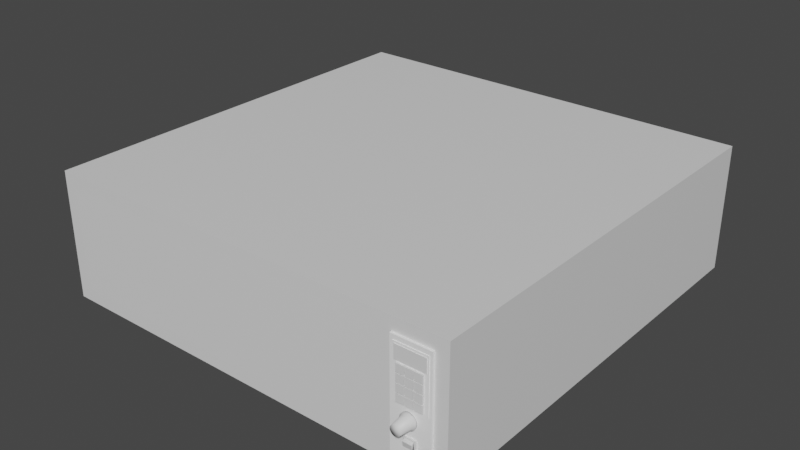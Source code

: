 # Source: ovenAdvanced.blend  (saved by Blender 3.2.14; exported with 4.5.12 LTS)
import bpy
from mathutils import Matrix  # noqa: F401  (used for matrix-valued properties, if any)

bpy.ops.wm.read_factory_settings(use_empty=True)
scene = bpy.context.scene
scene.name = 'Scene'

# ---- collections
col_collection = bpy.data.collections.new('Collection'); scene.collection.children.link(col_collection)

# ---- materials (node trees are filled in below, after node groups)
mat_oven = bpy.data.materials.new('Oven')
mat_oven.alpha_threshold = 0.0
mat_oven.use_transparent_shadow = False
mat_oven.line_color = (0.0, 0.0, 0.0, 1.0)
mat_ovendoor = bpy.data.materials.new('OvenDoor')
mat_ovendoor.use_transparent_shadow = False
mat_glass = bpy.data.materials.new('Glass')
mat_glass.use_transparent_shadow = False
mat_powerbuttonborder = bpy.data.materials.new('PowerButtonBorder')
mat_powerbuttonborder.use_transparent_shadow = False
mat_powerbutton = bpy.data.materials.new('PowerButton')
mat_powerbutton.use_transparent_shadow = False
mat_temperatureknob = bpy.data.materials.new('TemperatureKnob')
mat_temperatureknob.use_transparent_shadow = False
mat_keypad = bpy.data.materials.new('Keypad')
mat_keypad.use_transparent_shadow = False
mat_display = bpy.data.materials.new('Display')
mat_display.use_transparent_shadow = False
mat_numkeys = bpy.data.materials.new('NumKeys')
mat_numkeys.use_transparent_shadow = False
mat_controlpanel = bpy.data.materials.new('ControlPanel')
mat_controlpanel.use_transparent_shadow = False

# ---- material node trees
mat_oven.use_nodes = True; mat_oven.node_tree.nodes.clear()
_N = mat_oven.node_tree.nodes; _L = mat_oven.node_tree.links
n0 = _N.new('ShaderNodeOutputMaterial'); n0.name = 'Material Output'; n0.location = (300, 300)
n1 = _N.new('ShaderNodeBsdfPrincipled'); n1.name = 'Principled BSDF'; n1.location = (10, 300)
n1.distribution = 'GGX'
n1.subsurface_method = 'RANDOM_WALK_SKIN'
n1.inputs[2].default_value = 0.4
n1.inputs[3].default_value = 1.45
n1.inputs[27].default_value = (0.0, 0.0, 0.0, 1.0)
n1.inputs[28].default_value = 1.0
_L.new(n1.outputs[0], n0.inputs[0])
n0.is_active_output = True
mat_ovendoor.use_nodes = True; mat_ovendoor.node_tree.nodes.clear()
_N = mat_ovendoor.node_tree.nodes; _L = mat_ovendoor.node_tree.links
n0 = _N.new('ShaderNodeBsdfPrincipled'); n0.name = 'Principled BSDF'; n0.location = (10, 300)
n0.distribution = 'GGX'
n0.subsurface_method = 'RANDOM_WALK_SKIN'
n0.inputs[3].default_value = 1.45
n0.inputs[27].default_value = (0.0, 0.0, 0.0, 1.0)
n0.inputs[28].default_value = 1.0
n1 = _N.new('ShaderNodeOutputMaterial'); n1.name = 'Material Output'; n1.location = (300, 300)
_L.new(n0.outputs[0], n1.inputs[0])
n1.is_active_output = True
mat_glass.use_nodes = True; mat_glass.node_tree.nodes.clear()
_N = mat_glass.node_tree.nodes; _L = mat_glass.node_tree.links
n0 = _N.new('ShaderNodeBsdfPrincipled'); n0.name = 'Principled BSDF'; n0.location = (10, 300)
n0.distribution = 'GGX'
n0.subsurface_method = 'RANDOM_WALK_SKIN'
n0.inputs[3].default_value = 1.45
n0.inputs[27].default_value = (0.0, 0.0, 0.0, 1.0)
n0.inputs[28].default_value = 1.0
n1 = _N.new('ShaderNodeOutputMaterial'); n1.name = 'Material Output'; n1.location = (300, 300)
_L.new(n0.outputs[0], n1.inputs[0])
n1.is_active_output = True
mat_powerbuttonborder.use_nodes = True; mat_powerbuttonborder.node_tree.nodes.clear()
_N = mat_powerbuttonborder.node_tree.nodes; _L = mat_powerbuttonborder.node_tree.links
n0 = _N.new('ShaderNodeBsdfPrincipled'); n0.name = 'Principled BSDF'; n0.location = (10, 300)
n0.distribution = 'GGX'
n0.subsurface_method = 'RANDOM_WALK_SKIN'
n0.inputs[3].default_value = 1.45
n0.inputs[27].default_value = (0.0, 0.0, 0.0, 1.0)
n0.inputs[28].default_value = 1.0
n1 = _N.new('ShaderNodeOutputMaterial'); n1.name = 'Material Output'; n1.location = (300, 300)
_L.new(n0.outputs[0], n1.inputs[0])
n1.is_active_output = True
mat_powerbutton.use_nodes = True; mat_powerbutton.node_tree.nodes.clear()
_N = mat_powerbutton.node_tree.nodes; _L = mat_powerbutton.node_tree.links
n0 = _N.new('ShaderNodeBsdfPrincipled'); n0.name = 'Principled BSDF'; n0.location = (10, 300)
n0.distribution = 'GGX'
n0.subsurface_method = 'RANDOM_WALK_SKIN'
n0.inputs[3].default_value = 1.45
n0.inputs[27].default_value = (0.0, 0.0, 0.0, 1.0)
n0.inputs[28].default_value = 1.0
n1 = _N.new('ShaderNodeOutputMaterial'); n1.name = 'Material Output'; n1.location = (300, 300)
_L.new(n0.outputs[0], n1.inputs[0])
n1.is_active_output = True
mat_temperatureknob.use_nodes = True; mat_temperatureknob.node_tree.nodes.clear()
_N = mat_temperatureknob.node_tree.nodes; _L = mat_temperatureknob.node_tree.links
n0 = _N.new('ShaderNodeBsdfPrincipled'); n0.name = 'Principled BSDF'; n0.location = (10, 300)
n0.distribution = 'GGX'
n0.subsurface_method = 'RANDOM_WALK_SKIN'
n0.inputs[3].default_value = 1.45
n0.inputs[27].default_value = (0.0, 0.0, 0.0, 1.0)
n0.inputs[28].default_value = 1.0
n1 = _N.new('ShaderNodeOutputMaterial'); n1.name = 'Material Output'; n1.location = (300, 300)
_L.new(n0.outputs[0], n1.inputs[0])
n1.is_active_output = True
mat_keypad.use_nodes = True; mat_keypad.node_tree.nodes.clear()
_N = mat_keypad.node_tree.nodes; _L = mat_keypad.node_tree.links
n0 = _N.new('ShaderNodeBsdfPrincipled'); n0.name = 'Principled BSDF'; n0.location = (10, 300)
n0.distribution = 'GGX'
n0.subsurface_method = 'RANDOM_WALK_SKIN'
n0.inputs[0].default_value = (1.0, 1.0, 1.0, 1.0)
n0.inputs[3].default_value = 1.45
n0.inputs[27].default_value = (0.0, 0.0, 0.0, 1.0)
n0.inputs[28].default_value = 1.0
n1 = _N.new('ShaderNodeOutputMaterial'); n1.name = 'Material Output'; n1.location = (300, 300)
_L.new(n0.outputs[0], n1.inputs[0])
n1.is_active_output = True
mat_display.use_nodes = True; mat_display.node_tree.nodes.clear()
_N = mat_display.node_tree.nodes; _L = mat_display.node_tree.links
n0 = _N.new('ShaderNodeBsdfPrincipled'); n0.name = 'Principled BSDF'; n0.location = (10, 300)
n0.distribution = 'GGX'
n0.subsurface_method = 'RANDOM_WALK_SKIN'
n0.inputs[3].default_value = 1.45
n0.inputs[27].default_value = (0.0, 0.0, 0.0, 1.0)
n0.inputs[28].default_value = 1.0
n1 = _N.new('ShaderNodeOutputMaterial'); n1.name = 'Material Output'; n1.location = (300, 300)
_L.new(n0.outputs[0], n1.inputs[0])
n1.is_active_output = True
mat_numkeys.use_nodes = True; mat_numkeys.node_tree.nodes.clear()
_N = mat_numkeys.node_tree.nodes; _L = mat_numkeys.node_tree.links
n0 = _N.new('ShaderNodeBsdfPrincipled'); n0.name = 'Principled BSDF'; n0.location = (10, 300)
n0.distribution = 'GGX'
n0.subsurface_method = 'RANDOM_WALK_SKIN'
n0.inputs[3].default_value = 1.45
n0.inputs[27].default_value = (0.0, 0.0, 0.0, 1.0)
n0.inputs[28].default_value = 1.0
n1 = _N.new('ShaderNodeOutputMaterial'); n1.name = 'Material Output'; n1.location = (300, 300)
_L.new(n0.outputs[0], n1.inputs[0])
n1.is_active_output = True
mat_controlpanel.use_nodes = True; mat_controlpanel.node_tree.nodes.clear()
_N = mat_controlpanel.node_tree.nodes; _L = mat_controlpanel.node_tree.links
n0 = _N.new('ShaderNodeBsdfPrincipled'); n0.name = 'Principled BSDF'; n0.location = (10, 300)
n0.distribution = 'GGX'
n0.subsurface_method = 'RANDOM_WALK_SKIN'
n0.inputs[0].default_value = (1.0, 1.0, 1.0, 1.0)
n0.inputs[3].default_value = 1.45
n0.inputs[27].default_value = (0.0, 0.0, 0.0, 1.0)
n0.inputs[28].default_value = 1.0
n1 = _N.new('ShaderNodeOutputMaterial'); n1.name = 'Material Output'; n1.location = (300, 300)
_L.new(n0.outputs[0], n1.inputs[0])
n1.is_active_output = True

# ---- world
world_world = bpy.data.worlds.new('World'); scene.world = world_world
world_world.use_nodes = True; world_world.node_tree.nodes.clear()
_N = world_world.node_tree.nodes; _L = world_world.node_tree.links
n0 = _N.new('ShaderNodeOutputWorld'); n0.name = 'World Output'; n0.location = (300, 300)
n1 = _N.new('ShaderNodeBackground'); n1.name = 'Background'; n1.location = (10, 300)
n1.inputs[0].default_value = (0.05088, 0.05088, 0.05088, 1.0)
_L.new(n1.outputs[0], n0.inputs[0])
n0.is_active_output = True
world_world.color = (0.05088, 0.05088, 0.05088)
world_world.use_sun_shadow = False
world_world.sun_shadow_jitter_overblur = 0.0

# ---- meshes
me_cube = bpy.data.meshes.new('Cube')
me_cube.from_pydata([(1.0, 1.0, 0.3), (1.0, 1.0, -0.3), (0.94, -1.0, 0.24), (0.94, -1.0, -0.24), (-1.0, 1.0, 0.3), (-1.0, 1.0, -0.3), (-0.94, -1.0, 0.24), (-0.94, -1.0, -0.24), (0.76, -1.0, 0.24), (0.76, -1.0, -0.24), (1.0, -1.0, 0.3), (1.0, -1.0, -0.3), (0.64, -1.0, -0.24), (0.64, -1.0, 0.24), (-1.0, -1.0, -0.3), (-1.0, -1.0, 0.3), (0.7, -1.0, 0.3), (0.7, -1.0, -0.3), (-0.94, 0.94, -0.24), (-0.94, 0.94, 0.24), (0.64, 0.94, 0.24), (0.64, 0.94, -0.24)], [], [(0, 4, 15, 16, 10), (14, 15, 4, 5), (5, 1, 11, 17, 14), (1, 0, 10, 11), (5, 4, 0, 1), (7, 12, 21, 18), (2, 3, 11, 10), (3, 9, 17, 11), (8, 2, 10, 16), (9, 8, 16, 17), (7, 6, 15, 14), (6, 13, 16, 15), (12, 7, 14, 17), (13, 12, 17, 16), (21, 20, 19, 18), (6, 7, 18, 19), (12, 13, 20, 21), (13, 6, 19, 20)])
_uv = me_cube.uv_layers.new(name='UVMap')
_uv.uv.foreach_set('vector', [0.0, 0.3663, 0.3663, 0.3663, 0.3663, 0.7326, 0.05495, 0.7326, 0.0, 0.7326, 0.7656, 0.3663, 0.6557, 0.3663, 0.6557, 0.0, 0.7656, 0.0, 0.0, 0.0, 0.3663, 0.0, 0.3663, 0.3663, 0.3114, 0.3663, 0.0, 0.3663, 0.8755, 0.7326, 0.7656, 0.7326, 0.7656, 0.3663, 0.8755, 0.3663, 0.8755, 0.3663, 0.7656, 0.3663, 0.7656, 0.0, 0.8755, 0.0, 0.6557, 0.3553, 0.3663, 0.3553, 0.3663, 0.0, 0.6557, 0.0, 0.6667, 0.7216, 0.7546, 0.7216, 0.7656, 0.7326, 0.6557, 0.7326, 0.7546, 0.7216, 0.7546, 0.6886, 0.7656, 0.6777, 0.7656, 0.7326, 0.6667, 0.6886, 0.6667, 0.7216, 0.6557, 0.7326, 0.6557, 0.6777, 0.7546, 0.6886, 0.6667, 0.6886, 0.6557, 0.6777, 0.7656, 0.6777, 0.7546, 0.3773, 0.6667, 0.3773, 0.6557, 0.3663, 0.7656, 0.3663, 0.6667, 0.3773, 0.6667, 0.6667, 0.6557, 0.6777, 0.6557, 0.3663, 0.7546, 0.6667, 0.7546, 0.3773, 0.7656, 0.3663, 0.7656, 0.6777, 0.6667, 0.6667, 0.7546, 0.6667, 0.7656, 0.6777, 0.6557, 0.6777, 0.3663, 0.7106, 0.4542, 0.7106, 0.4542, 1.0, 0.3663, 1.0, 0.8755, 0.0, 0.9634, 0.0, 0.9634, 0.3553, 0.8755, 0.3553, 0.9634, 0.7106, 0.8755, 0.7106, 0.8755, 0.3553, 0.9634, 0.3553, 0.6557, 0.7106, 0.3663, 0.7106, 0.3663, 0.3553, 0.6557, 0.3553])
me_cube.materials.append(mat_oven)
me_cube.use_mirror_vertex_groups = False
me_cube.update()
me_cube_002 = bpy.data.meshes.new('Cube.002')
me_cube_002.from_pydata([(-0.79, -0.03, -1.49e-08), (-0.79, -0.03, 0.48), (0.79, -0.03, 0.48), (0.79, -0.03, 0.0), (-0.79, 0.03, -1.49e-08), (-0.79, 0.03, 0.48), (0.79, 0.03, 0.48), (0.79, 0.03, 0.0), (0.3826, 0.03, 0.3559), (0.3826, -0.03, 0.3559), (0.395, 0.03, 0.332), (0.395, -0.03, 0.332), (0.395, 0.03, 0.248), (0.395, -0.03, 0.248), (0.3826, 0.03, 0.2241), (0.3826, -0.03, 0.2241), (0.3574, 0.03, 0.2039), (0.3574, -0.03, 0.2039), (0.3574, 0.03, 0.3761), (0.3574, -0.03, 0.3761), (0.3275, 0.03, 0.386), (0.3275, -0.03, 0.386), (0.3275, 0.03, 0.194), (0.3275, -0.03, 0.194), (-0.3275, 0.03, 0.386), (-0.3275, -0.03, 0.386), (-0.3275, 0.03, 0.194), (-0.3275, -0.03, 0.194), (-0.3574, 0.03, 0.2039), (-0.3574, -0.03, 0.2039), (-0.3574, 0.03, 0.3761), (-0.3574, -0.03, 0.3761), (-0.3826, 0.03, 0.2241), (-0.3826, -0.03, 0.2241), (-0.3826, 0.03, 0.3559), (-0.3826, -0.03, 0.3559), (-0.395, 0.03, 0.332), (-0.395, -0.03, 0.332), (-0.395, 0.03, 0.248), (-0.395, -0.03, 0.248), (-0.3275, -0.03, 0.194), (-0.3574, -0.03, 0.2039), (-0.3826, -0.03, 0.2241), (-0.395, -0.03, 0.248), (-0.395, -0.03, 0.332), (-0.3826, -0.03, 0.3559), (-0.3574, -0.03, 0.3761), (-0.3275, -0.03, 0.386), (0.3275, -0.03, 0.386), (0.3574, -0.03, 0.3761), (0.3826, -0.03, 0.3559), (0.395, -0.03, 0.332), (0.395, -0.03, 0.248), (0.3826, -0.03, 0.2241), (0.3574, -0.03, 0.2039), (0.3275, -0.03, 0.194), (-0.395, 0.03, 0.248), (-0.3826, 0.03, 0.2241), (-0.3574, 0.03, 0.2039), (-0.3275, 0.03, 0.194), (-0.3275, 0.03, 0.386), (-0.3574, 0.03, 0.3761), (-0.3826, 0.03, 0.3559), (-0.395, 0.03, 0.332), (0.395, 0.03, 0.332), (0.3826, 0.03, 0.3559), (0.3574, 0.03, 0.3761), (0.3275, 0.03, 0.386), (0.3275, 0.03, 0.194), (0.3574, 0.03, 0.2039), (0.3826, 0.03, 0.2241), (0.395, 0.03, 0.248)], [], [(3, 2, 13, 15, 17, 23, 27, 29, 33, 39, 37, 1, 0), (7, 4, 5, 38, 32, 28, 26, 22, 16, 14, 12, 10, 6), (3, 7, 6, 2), (2, 6, 5, 1), (0, 4, 7, 3), (1, 5, 4, 0), (21, 25, 24, 20), (9, 19, 18, 8), (27, 23, 22, 26), (37, 39, 38, 36), (31, 35, 34, 30), (28, 32, 33, 29), (8, 10, 11, 9), (19, 21, 20, 18), (32, 38, 39, 33), (30, 24, 25, 31), (16, 22, 23, 17), (5, 6, 10, 8, 18, 20, 24, 30, 34, 36, 38), (2, 1, 37, 35, 31, 25, 21, 19, 9, 11, 13), (29, 27, 26, 28), (35, 37, 36, 34), (14, 16, 17, 15), (15, 13, 12, 14), (13, 11, 10, 12), (52, 51, 50, 49, 48, 47, 46, 45, 44, 43, 42, 41, 40, 55, 54, 53), (69, 70, 53, 54), (49, 50, 65, 66), (44, 63, 56, 43), (52, 71, 64, 51), (68, 59, 58, 57, 56, 63, 62, 61, 60, 67, 66, 65, 64, 71, 70, 69), (48, 67, 60, 47), (40, 59, 68, 55), (45, 46, 61, 62), (48, 49, 66, 67), (64, 65, 50, 51), (68, 69, 54, 55), (52, 53, 70, 71), (44, 45, 62, 63), (60, 61, 46, 47), (56, 57, 42, 43), (40, 41, 58, 59), (57, 58, 41, 42)])
me_cube_002.polygons.foreach_set('material_index', [0, 0, 0, 0, 0, 0, 0, 0, 0, 0, 0, 0, 0, 0, 0, 0, 0, 0, 0, 0, 0, 0, 0, 0, 1, 0, 0, 0, 0, 1, 0, 0, 0, 0, 0, 0, 0, 0, 0, 0, 0, 0])
_uv = me_cube_002.uv_layers.new(name='UVMap')
_uv.uv.foreach_set('vector', [0.6076, 1.0, 0.3038, 1.0, 0.4506, 0.75, 0.4658, 0.7422, 0.4785, 0.7262, 0.4848, 0.7073, 0.4848, 0.2927, 0.4785, 0.2738, 0.4658, 0.2578, 0.4506, 0.25, 0.3975, 0.25, 0.3038, 0.0, 0.6076, 0.0, 0.3038, 0.0, 0.3038, 1.0, 0.0, 1.0, 0.1468, 0.75, 0.162, 0.7422, 0.1747, 0.7262, 0.181, 0.7073, 0.181, 0.2927, 0.1747, 0.2738, 0.162, 0.2578, 0.1468, 0.25, 0.09367, 0.25, 0.0, 0.0, 0.7291, 0.5, 0.7671, 0.5, 0.7671, 0.8038, 0.7291, 0.8038, 0.8506, 0.0, 0.8886, 0.0, 0.8886, 1.0, 0.8506, 1.0, 0.8886, 0.0, 0.9266, 0.0, 0.9266, 1.0, 0.8886, 1.0, 0.7215, 0.8038, 0.6835, 0.8038, 0.6835, 0.5, 0.7215, 0.5, 0.9266, 0.9338, 0.9266, 0.5192, 0.9646, 0.5192, 0.9646, 0.9338, 0.9266, 0.9687, 0.9266, 0.9527, 0.9646, 0.9527, 0.9646, 0.9687, 0.9266, 0.4494, 0.9266, 0.03489, 0.9646, 0.03489, 0.9646, 0.4494, 0.7671, 0.7351, 0.7671, 0.682, 0.8051, 0.682, 0.8051, 0.7351, 0.9266, 0.5003, 0.9266, 0.4843, 0.9646, 0.4843, 0.9646, 0.5003, 0.9646, 0.4684, 0.9646, 0.4843, 0.9266, 0.4843, 0.9266, 0.4684, 0.7671, 0.8337, 0.7671, 0.8185, 0.8051, 0.8185, 0.8051, 0.8337, 0.9266, 0.9527, 0.9266, 0.9338, 0.9646, 0.9338, 0.9646, 0.9527, 0.8051, 0.6668, 0.8051, 0.682, 0.7671, 0.682, 0.7671, 0.6668, 0.9646, 0.5003, 0.9646, 0.5192, 0.9266, 0.5192, 0.9266, 0.5003, 0.9646, 0.01598, 0.9646, 0.03489, 0.9266, 0.03489, 0.9266, 0.01598, 0.0, 1.0, 0.0, 0.0, 0.09367, 0.25, 0.07854, 0.2578, 0.06576, 0.2738, 0.05949, 0.2927, 0.05949, 0.7073, 0.06576, 0.7262, 0.07854, 0.7422, 0.09367, 0.75, 0.1468, 0.75, 0.3038, 1.0, 0.3038, 0.0, 0.3975, 0.25, 0.3823, 0.2578, 0.3696, 0.2738, 0.3633, 0.2927, 0.3633, 0.7073, 0.3696, 0.7262, 0.3823, 0.7422, 0.3975, 0.75, 0.4506, 0.75, 0.9266, 0.4684, 0.9266, 0.4494, 0.9646, 0.4494, 0.9646, 0.4684, 0.7671, 0.7503, 0.7671, 0.7351, 0.8051, 0.7351, 0.8051, 0.7503, 0.9646, 0.0, 0.9646, 0.01598, 0.9266, 0.01598, 0.9266, 0.0, 0.8051, 0.7503, 0.8051, 0.7654, 0.7671, 0.7654, 0.7671, 0.7503, 0.8051, 0.7654, 0.8051, 0.8185, 0.7671, 0.8185, 0.7671, 0.7654, 0.6418, 0.0, 0.6949, 0.0, 0.7101, 0.007832, 0.7228, 0.02381, 0.7291, 0.04272, 0.7291, 0.4573, 0.7228, 0.4762, 0.7101, 0.4922, 0.6949, 0.5, 0.6418, 0.5, 0.6266, 0.4922, 0.6139, 0.4762, 0.6076, 0.4573, 0.6076, 0.04272, 0.6139, 0.02381, 0.6266, 0.007832, 0.6835, 0.9684, 0.6835, 0.9843, 0.6456, 0.9843, 0.6456, 0.9684, 0.6076, 0.516, 0.6076, 0.5, 0.6456, 0.5, 0.6456, 0.516, 0.8051, 0.5683, 0.7671, 0.5683, 0.7671, 0.5151, 0.8051, 0.5151, 0.7671, 0.5985, 0.8051, 0.5985, 0.8051, 0.6517, 0.7671, 0.6517, 0.7291, 0.4573, 0.7291, 0.04272, 0.7354, 0.02381, 0.7482, 0.007832, 0.7633, 0.0, 0.8165, 0.0, 0.8316, 0.007832, 0.8444, 0.02381, 0.8506, 0.04272, 0.8506, 0.4573, 0.8444, 0.4762, 0.8316, 0.4922, 0.8165, 0.5, 0.7633, 0.5, 0.7482, 0.4922, 0.7354, 0.4762, 0.6076, 0.5349, 0.6456, 0.5349, 0.6456, 0.9494, 0.6076, 0.9494, 0.6456, 0.5349, 0.6835, 0.5349, 0.6835, 0.9494, 0.6456, 0.9494, 0.6076, 0.9843, 0.6076, 0.9684, 0.6456, 0.9684, 0.6456, 0.9843, 0.6076, 0.5349, 0.6076, 0.516, 0.6456, 0.516, 0.6456, 0.5349, 0.8051, 0.6517, 0.8051, 0.6668, 0.7671, 0.6668, 0.7671, 0.6517, 0.6835, 0.9494, 0.6835, 0.9684, 0.6456, 0.9684, 0.6456, 0.9494, 0.7671, 0.5985, 0.7671, 0.5834, 0.8051, 0.5834, 0.8051, 0.5985, 0.8051, 0.5683, 0.8051, 0.5834, 0.7671, 0.5834, 0.7671, 0.5683, 0.6456, 0.9494, 0.6456, 0.9684, 0.6076, 0.9684, 0.6076, 0.9494, 0.7671, 0.5151, 0.7671, 0.5, 0.8051, 0.5, 0.8051, 0.5151, 0.6456, 0.5349, 0.6456, 0.516, 0.6835, 0.516, 0.6835, 0.5349, 0.6835, 0.5, 0.6835, 0.516, 0.6456, 0.516, 0.6456, 0.5])
me_cube_002.materials.append(mat_ovendoor)
me_cube_002.materials.append(mat_glass)
me_cube_002.use_mirror_vertex_groups = False
me_cube_002.update()
me_cube_004 = bpy.data.meshes.new('Cube.004')
me_cube_004.from_pydata([(-0.02026, -0.004132, -0.02853), (-0.02026, -0.004132, 0.02853), (-0.02776, 0.008264, -0.03603), (-0.02776, 0.008264, 0.03603), (0.02026, -0.004132, -0.02853), (0.02026, -0.004132, 0.02853), (0.02776, 0.008264, -0.03603), (0.02776, 0.008264, 0.03603), (-0.02776, -0.004132, -0.03603), (-0.02776, -0.004132, 0.03603), (0.02776, -0.004132, 0.03603), (0.02776, -0.004132, -0.03603)], [], [(8, 9, 3, 2), (2, 3, 7, 6), (6, 7, 10, 11), (4, 5, 1, 0), (2, 6, 11, 8), (7, 3, 9, 10), (0, 1, 9, 8), (5, 4, 11, 10), (4, 0, 8, 11), (1, 5, 10, 9)])
_uv = me_cube_004.uv_layers.new(name='UVMap')
_uv.uv.foreach_set('vector', [0.375, 0.0, 0.625, 0.0, 0.625, 0.25, 0.375, 0.25, 0.375, 0.25, 0.625, 0.25, 0.625, 0.5, 0.375, 0.5, 0.375, 0.5, 0.625, 0.5, 0.625, 0.75, 0.375, 0.75, 0.401, 0.7838, 0.599, 0.7838, 0.599, 0.9662, 0.401, 0.9662, 0.125, 0.5, 0.375, 0.5, 0.375, 0.75, 0.125, 0.75, 0.625, 0.5, 0.875, 0.5, 0.875, 0.75, 0.625, 0.75, 0.401, 0.9662, 0.599, 0.9662, 0.625, 1.0, 0.375, 1.0, 0.599, 0.7838, 0.401, 0.7838, 0.375, 0.75, 0.625, 0.75, 0.401, 0.7838, 0.401, 0.9662, 0.375, 1.0, 0.375, 0.75, 0.599, 0.9662, 0.599, 0.7838, 0.625, 0.75, 0.625, 1.0])
me_cube_004.materials.append(mat_powerbuttonborder)
me_cube_004.update()
me_cube_006 = bpy.data.meshes.new('Cube.006')
me_cube_006.from_pydata([(-0.02026, -0.01421, -0.02853), (-0.02026, -0.01421, 0.02853), (0.02026, -0.01421, -0.02853), (0.02026, -0.01421, 0.02853), (-0.02026, 0.002976, -0.02853), (-0.02026, 0.002976, 0.02853), (0.02026, 0.002976, 0.02853), (0.02026, 0.002976, -0.02853)], [], [(2, 3, 1, 0), (7, 4, 5, 6), (3, 6, 5, 1), (2, 7, 6, 3), (0, 4, 7, 2), (1, 5, 4, 0)])
_uv = me_cube_006.uv_layers.new(name='UVMap')
_uv.uv.foreach_set('vector', [0.401, 0.7838, 0.599, 0.7838, 0.599, 0.9662, 0.401, 0.9662, 0.401, 0.7838, 0.401, 0.9662, 0.599, 0.9662, 0.599, 0.7838, 0.599, 0.7838, 0.599, 0.7838, 0.599, 0.9662, 0.599, 0.9662, 0.401, 0.7838, 0.401, 0.7838, 0.599, 0.7838, 0.599, 0.7838, 0.401, 0.9662, 0.401, 0.9662, 0.401, 0.7838, 0.401, 0.7838, 0.599, 0.9662, 0.599, 0.9662, 0.401, 0.9662, 0.401, 0.9662])
me_cube_006.materials.append(mat_powerbutton)
me_cube_006.update()
me_cube_007 = bpy.data.meshes.new('Cube.007')
me_cube_007.from_pydata([(-0.02026, -0.01421, -0.02853), (-0.02026, -0.01421, 0.02853), (0.02026, -0.01421, -0.02853), (0.02026, -0.01421, 0.02853), (-0.02026, 0.002976, -0.02853), (-0.02026, 0.002976, 0.02853), (0.02026, 0.002976, 0.02853), (0.02026, 0.002976, -0.02853)], [], [(2, 3, 1, 0), (7, 4, 5, 6), (3, 6, 5, 1), (2, 7, 6, 3), (0, 4, 7, 2), (1, 5, 4, 0)])
_uv = me_cube_007.uv_layers.new(name='UVMap')
_uv.uv.foreach_set('vector', [0.401, 0.7838, 0.599, 0.7838, 0.599, 0.9662, 0.401, 0.9662, 0.401, 0.7838, 0.401, 0.9662, 0.599, 0.9662, 0.599, 0.7838, 0.599, 0.7838, 0.599, 0.7838, 0.599, 0.9662, 0.599, 0.9662, 0.401, 0.7838, 0.401, 0.7838, 0.599, 0.7838, 0.599, 0.7838, 0.401, 0.9662, 0.401, 0.9662, 0.401, 0.7838, 0.401, 0.7838, 0.599, 0.9662, 0.599, 0.9662, 0.401, 0.9662, 0.401, 0.9662])
me_cube_007.materials.append(mat_powerbutton)
me_cube_007.update()
me_cylinder_001 = bpy.data.meshes.new('Cylinder.001')
me_cylinder_001.from_pydata([(-7.451e-08, 0.751, 1.0), (-5.96e-08, -1.0, 0.8), (0.1951, 0.751, 0.9808), (0.1561, -1.0, 0.7846), (0.3827, 0.751, 0.9239), (0.3061, -1.0, 0.7391), (0.5556, 0.751, 0.8315), (0.4445, -1.0, 0.6652), (0.7071, 0.751, 0.7071), (0.5657, -1.0, 0.5657), (0.8315, 0.751, 0.5556), (0.6652, -1.0, 0.4445), (0.9239, 0.751, 0.3827), (0.7391, -1.0, 0.3061), (0.9808, 0.751, 0.1951), (0.7846, -1.0, 0.1561), (1.0, 0.751, 7.961e-09), (0.8, -1.0, -5.364e-08), (0.9808, 0.751, -0.1951), (0.7846, -1.0, -0.1561), (0.9239, 0.751, -0.3827), (0.7391, -1.0, -0.3061), (0.8315, 0.751, -0.5556), (0.6652, -1.0, -0.4445), (0.7071, 0.751, -0.7071), (0.5657, -1.0, -0.5657), (0.5556, 0.751, -0.8315), (0.4445, -1.0, -0.6652), (0.3827, 0.751, -0.9239), (0.3061, -1.0, -0.7391), (0.1951, 0.751, -0.9808), (0.1561, -1.0, -0.7846), (-1.639e-07, 0.751, -1.0), (-1.311e-07, -1.0, -0.8), (-0.1951, 0.751, -0.9808), (-0.1561, -1.0, -0.7846), (-0.3827, 0.751, -0.9239), (-0.3061, -1.0, -0.7391), (-0.5556, 0.751, -0.8315), (-0.4445, -1.0, -0.6652), (-0.7071, 0.751, -0.7071), (-0.5657, -1.0, -0.5657), (-0.8315, 0.751, -0.5556), (-0.6652, -1.0, -0.4445), (-0.9239, 0.751, -0.3827), (-0.7391, -1.0, -0.3061), (-0.9808, 0.751, -0.1951), (-0.7846, -1.0, -0.1561), (-1.0, 0.751, 6.338e-08), (-0.8, -1.0, -1.192e-08), (-0.9808, 0.751, 0.1951), (-0.7846, -1.0, 0.1561), (-0.9239, 0.751, 0.3827), (-0.7391, -1.0, 0.3061), (-0.8315, 0.751, 0.5556), (-0.6652, -1.0, 0.4445), (-0.7071, 0.751, 0.7071), (-0.5657, -1.0, 0.5657), (-0.5556, 0.751, 0.8315), (-0.4445, -1.0, 0.6652), (-0.3827, 0.751, 0.9239), (-0.3061, -1.0, 0.7391), (-0.1951, 0.751, 0.9808), (-0.1561, -1.0, 0.7846), (1.066e-06, 1.355, 0.6983), (0.1362, 1.355, 0.6849), (0.2672, 1.355, 0.6451), (0.388, 1.355, 0.5806), (0.4938, 1.355, 0.4938), (0.5806, 1.355, 0.388), (0.6451, 1.355, 0.2672), (0.6849, 1.355, 0.1362), (0.6983, 1.355, -1.379e-07), (0.6849, 1.355, -0.1362), (0.6451, 1.355, -0.2672), (0.5806, 1.355, -0.388), (0.4938, 1.355, -0.4938), (0.388, 1.355, -0.5806), (0.2672, 1.355, -0.6451), (0.1362, 1.355, -0.6849), (9.721e-07, 1.355, -0.6983), (-0.1362, 1.355, -0.6849), (-0.2672, 1.355, -0.6451), (-0.388, 1.355, -0.5806), (-0.4938, 1.355, -0.4938), (-0.5806, 1.355, -0.388), (-0.6451, 1.355, -0.2672), (-0.6849, 1.355, -0.1362), (-0.6983, 1.355, -8.583e-08), (-0.6849, 1.355, 0.1362), (-0.6451, 1.355, 0.2672), (-0.5806, 1.355, 0.388), (-0.4938, 1.355, 0.4938), (-0.388, 1.355, 0.5806), (-0.2672, 1.355, 0.6451), (-0.1362, 1.355, 0.6849), (0.6667, 1.075, 0.9978), (0.4592, 1.075, 1.109), (0.8485, 1.075, -0.8485), (0.9978, 1.075, -0.6667), (-0.9978, 1.075, -0.6667), (-0.8485, 1.075, -0.8485), (-0.4592, 1.075, 1.109), (-0.6667, 1.075, 0.9978), (1.2, 1.075, -1.606e-07), (1.177, 1.075, 0.2341), (-0.2341, 1.075, -1.177), (9.477e-07, 1.075, -1.2), (-1.109, 1.075, 0.4592), (-1.177, 1.075, 0.2341), (0.8485, 1.075, 0.8485), (0.6667, 1.075, -0.9978), (-1.109, 1.075, -0.4592), (-0.2341, 1.075, 1.177), (1.177, 1.075, -0.2341), (-0.4592, 1.075, -1.109), (-0.9978, 1.075, 0.6667), (0.9978, 1.075, 0.6667), (0.4592, 1.075, -1.109), (-1.177, 1.075, -0.2341), (0.2341, 1.075, 1.177), (1.055e-06, 1.075, 1.2), (1.109, 1.075, -0.4592), (-0.6667, 1.075, -0.9978), (-0.8485, 1.075, 0.8485), (1.109, 1.075, 0.4592), (0.2341, 1.075, -1.177), (-1.2, 1.075, -9.358e-08), (1.055e-06, 1.355, 1.2), (0.2341, 1.355, 1.177), (0.4592, 1.355, 1.109), (0.6667, 1.355, 0.9978), (0.8485, 1.355, 0.8485), (0.9978, 1.355, 0.6667), (1.109, 1.355, 0.4592), (1.177, 1.355, 0.2341), (1.2, 1.355, -1.529e-07), (1.177, 1.355, -0.2341), (1.109, 1.355, -0.4592), (0.9978, 1.355, -0.6667), (0.8485, 1.355, -0.8485), (0.6667, 1.355, -0.9978), (0.4592, 1.355, -1.109), (0.2341, 1.355, -1.177), (9.477e-07, 1.355, -1.2), (-0.2341, 1.355, -1.177), (-0.4592, 1.355, -1.109), (-0.6667, 1.355, -0.9978), (-0.8485, 1.355, -0.8485), (-0.9978, 1.355, -0.6667), (-1.109, 1.355, -0.4592), (-1.177, 1.355, -0.2341), (-1.2, 1.355, -8.583e-08), (-1.177, 1.355, 0.2341), (-1.109, 1.355, 0.4592), (-0.9978, 1.355, 0.6667), (-0.8485, 1.355, 0.8485), (-0.6667, 1.355, 0.9978), (-0.4592, 1.355, 1.109), (-0.2341, 1.355, 1.177), (1.066e-06, 1.743, 0.6983), (0.1362, 1.743, 0.6849), (0.2672, 1.743, 0.6451), (0.388, 1.743, 0.5806), (0.4938, 1.743, 0.4938), (0.5806, 1.743, 0.388), (0.6451, 1.743, 0.2672), (0.6849, 1.743, 0.1362), (0.6983, 1.743, -1.379e-07), (0.6849, 1.743, -0.1362), (0.6451, 1.743, -0.2672), (0.5806, 1.743, -0.388), (0.4938, 1.743, -0.4938), (0.388, 1.743, -0.5806), (0.2672, 1.743, -0.6451), (0.1362, 1.743, -0.6849), (9.721e-07, 1.743, -0.6983), (-0.1362, 1.743, -0.6849), (-0.2672, 1.743, -0.6451), (-0.388, 1.743, -0.5806), (-0.4938, 1.743, -0.4938), (-0.5806, 1.743, -0.388), (-0.6451, 1.743, -0.2672), (-0.6849, 1.743, -0.1362), (-0.6983, 1.743, -8.583e-08), (-0.6849, 1.743, 0.1362), (-0.6451, 1.743, 0.2672), (-0.5806, 1.743, 0.388), (-0.4938, 1.743, 0.4938), (-0.388, 1.743, 0.5806), (-0.2672, 1.743, 0.6451), (-0.1362, 1.743, 0.6849)], [], [(0, 1, 3, 2), (2, 3, 5, 4), (4, 5, 7, 6), (6, 7, 9, 8), (8, 9, 11, 10), (10, 11, 13, 12), (12, 13, 15, 14), (14, 15, 17, 16), (16, 17, 19, 18), (18, 19, 21, 20), (20, 21, 23, 22), (22, 23, 25, 24), (24, 25, 27, 26), (26, 27, 29, 28), (28, 29, 31, 30), (30, 31, 33, 32), (32, 33, 35, 34), (34, 35, 37, 36), (36, 37, 39, 38), (38, 39, 41, 40), (40, 41, 43, 42), (42, 43, 45, 44), (44, 45, 47, 46), (46, 47, 49, 48), (48, 49, 51, 50), (50, 51, 53, 52), (52, 53, 55, 54), (54, 55, 57, 56), (56, 57, 59, 58), (58, 59, 61, 60), (3, 1, 63, 61, 59, 57, 55, 53, 51, 49, 47, 45, 43, 41, 39, 37, 35, 33, 31, 29, 27, 25, 23, 21, 19, 17, 15, 13, 11, 9, 7, 5), (60, 61, 63, 62), (62, 63, 1, 0), (97, 96, 131, 130), (90, 91, 187, 186), (99, 98, 140, 139), (101, 100, 149, 148), (103, 102, 158, 157), (105, 104, 136, 135), (107, 106, 145, 144), (109, 108, 154, 153), (96, 110, 132, 131), (98, 111, 141, 140), (100, 112, 150, 149), (102, 113, 159, 158), (104, 114, 137, 136), (106, 115, 146, 145), (108, 116, 155, 154), (110, 117, 133, 132), (111, 118, 142, 141), (112, 119, 151, 150), (121, 120, 129, 128), (113, 121, 128, 159), (114, 122, 138, 137), (115, 123, 147, 146), (116, 124, 156, 155), (117, 125, 134, 133), (118, 126, 143, 142), (119, 127, 152, 151), (120, 97, 130, 129), (122, 99, 139, 138), (123, 101, 148, 147), (124, 103, 157, 156), (125, 105, 135, 134), (126, 107, 144, 143), (127, 109, 153, 152), (48, 50, 109, 127), (30, 32, 107, 126), (12, 14, 105, 125), (56, 58, 103, 124), (38, 40, 101, 123), (20, 22, 99, 122), (2, 4, 97, 120), (46, 48, 127, 119), (28, 30, 126, 118), (10, 12, 125, 117), (54, 56, 124, 116), (36, 38, 123, 115), (18, 20, 122, 114), (62, 0, 121, 113), (0, 2, 120, 121), (44, 46, 119, 112), (26, 28, 118, 111), (8, 10, 117, 110), (52, 54, 116, 108), (34, 36, 115, 106), (16, 18, 114, 104), (60, 62, 113, 102), (42, 44, 112, 100), (24, 26, 111, 98), (6, 8, 110, 96), (50, 52, 108, 109), (32, 34, 106, 107), (14, 16, 104, 105), (58, 60, 102, 103), (40, 42, 100, 101), (22, 24, 98, 99), (4, 6, 96, 97), (65, 64, 128, 129), (66, 65, 129, 130), (67, 66, 130, 131), (68, 67, 131, 132), (69, 68, 132, 133), (70, 69, 133, 134), (71, 70, 134, 135), (72, 71, 135, 136), (73, 72, 136, 137), (74, 73, 137, 138), (75, 74, 138, 139), (76, 75, 139, 140), (77, 76, 140, 141), (78, 77, 141, 142), (79, 78, 142, 143), (80, 79, 143, 144), (81, 80, 144, 145), (82, 81, 145, 146), (83, 82, 146, 147), (84, 83, 147, 148), (85, 84, 148, 149), (86, 85, 149, 150), (87, 86, 150, 151), (88, 87, 151, 152), (89, 88, 152, 153), (90, 89, 153, 154), (91, 90, 154, 155), (92, 91, 155, 156), (93, 92, 156, 157), (94, 93, 157, 158), (95, 94, 158, 159), (64, 95, 159, 128), (160, 161, 162, 163, 164, 165, 166, 167, 168, 169, 170, 171, 172, 173, 174, 175, 176, 177, 178, 179, 180, 181, 182, 183, 184, 185, 186, 187, 188, 189, 190, 191), (77, 78, 174, 173), (64, 65, 161, 160), (91, 92, 188, 187), (78, 79, 175, 174), (65, 66, 162, 161), (92, 93, 189, 188), (79, 80, 176, 175), (66, 67, 163, 162), (93, 94, 190, 189), (80, 81, 177, 176), (67, 68, 164, 163), (94, 95, 191, 190), (81, 82, 178, 177), (68, 69, 165, 164), (95, 64, 160, 191), (82, 83, 179, 178), (69, 70, 166, 165), (83, 84, 180, 179), (70, 71, 167, 166), (84, 85, 181, 180), (71, 72, 168, 167), (85, 86, 182, 181), (72, 73, 169, 168), (86, 87, 183, 182), (73, 74, 170, 169), (87, 88, 184, 183), (74, 75, 171, 170), (88, 89, 185, 184), (75, 76, 172, 171), (89, 90, 186, 185), (76, 77, 173, 172)])
me_cylinder_001.polygons.foreach_set('use_smooth', [True] * 162)
_uv = me_cylinder_001.uv_layers.new(name='UVMap')
_uv.uv.foreach_set('vector', [1.0, 0.5622, 1.0, 1.0, 0.9688, 1.0, 0.9688, 0.5622, 0.9688, 0.5622, 0.9688, 1.0, 0.9375, 1.0, 0.9375, 0.5622, 0.9375, 0.5622, 0.9375, 1.0, 0.9062, 1.0, 0.9062, 0.5622, 0.9062, 0.5622, 0.9062, 1.0, 0.875, 1.0, 0.875, 0.5622, 0.875, 0.5622, 0.875, 1.0, 0.8438, 1.0, 0.8438, 0.5622, 0.8438, 0.5622, 0.8438, 1.0, 0.8125, 1.0, 0.8125, 0.5622, 0.8125, 0.5622, 0.8125, 1.0, 0.7812, 1.0, 0.7812, 0.5622, 0.7812, 0.5622, 0.7812, 1.0, 0.75, 1.0, 0.75, 0.5622, 0.75, 0.5622, 0.75, 1.0, 0.7188, 1.0, 0.7188, 0.5622, 0.7188, 0.5622, 0.7188, 1.0, 0.6875, 1.0, 0.6875, 0.5622, 0.6875, 0.5622, 0.6875, 1.0, 0.6562, 1.0, 0.6562, 0.5622, 0.6562, 0.5622, 0.6562, 1.0, 0.625, 1.0, 0.625, 0.5622, 0.625, 0.5622, 0.625, 1.0, 0.5938, 1.0, 0.5938, 0.5622, 0.5938, 0.5622, 0.5938, 1.0, 0.5625, 1.0, 0.5625, 0.5622, 0.5625, 0.5622, 0.5625, 1.0, 0.5312, 1.0, 0.5312, 0.5622, 0.5312, 0.5622, 0.5312, 1.0, 0.5, 1.0, 0.5, 0.5622, 0.5, 0.5622, 0.5, 1.0, 0.4688, 1.0, 0.4688, 0.5622, 0.4688, 0.5622, 0.4688, 1.0, 0.4375, 1.0, 0.4375, 0.5622, 0.4375, 0.5622, 0.4375, 1.0, 0.4062, 1.0, 0.4063, 0.5622, 0.4063, 0.5622, 0.4062, 1.0, 0.375, 1.0, 0.375, 0.5622, 0.375, 0.5622, 0.375, 1.0, 0.3438, 1.0, 0.3438, 0.5622, 0.3438, 0.5622, 0.3438, 1.0, 0.3125, 1.0, 0.3125, 0.5622, 0.3125, 0.5622, 0.3125, 1.0, 0.2812, 1.0, 0.2812, 0.5622, 0.2812, 0.5622, 0.2812, 1.0, 0.25, 1.0, 0.25, 0.5622, 0.25, 0.5622, 0.25, 1.0, 0.2188, 1.0, 0.2188, 0.5622, 0.2188, 0.5622, 0.2188, 1.0, 0.1875, 1.0, 0.1875, 0.5622, 0.1875, 0.5622, 0.1875, 1.0, 0.1562, 1.0, 0.1562, 0.5622, 0.1562, 0.5622, 0.1562, 1.0, 0.125, 1.0, 0.125, 0.5622, 0.125, 0.5622, 0.125, 1.0, 0.09375, 1.0, 0.09375, 0.5622, 0.09375, 0.5622, 0.09375, 1.0, 0.0625, 1.0, 0.0625, 0.5622, 0.2968, 0.4854, 0.25, 0.49, 0.2032, 0.4854, 0.1582, 0.4717, 0.1167, 0.4496, 0.08029, 0.4197, 0.05045, 0.3833, 0.02827, 0.3418, 0.01461, 0.2968, 0.01, 0.25, 0.01461, 0.2032, 0.02827, 0.1582, 0.05045, 0.1167, 0.08029, 0.08029, 0.1167, 0.05045, 0.1582, 0.02827, 0.2032, 0.01461, 0.25, 0.01, 0.2968, 0.01461, 0.3418, 0.02827, 0.3833, 0.05045, 0.4197, 0.08029, 0.4496, 0.1167, 0.4717, 0.1582, 0.4854, 0.2032, 0.49, 0.25, 0.4854, 0.2968, 0.4717, 0.3418, 0.4496, 0.3833, 0.4197, 0.4197, 0.3833, 0.4496, 0.3418, 0.4717, 0.0625, 0.5622, 0.0625, 1.0, 0.03125, 1.0, 0.03125, 0.5622, 0.03125, 0.5622, 0.03125, 1.0, 0.0, 1.0, 0.0, 0.5622, 0.9375, 0.5, 0.9062, 0.5, 0.9062, 0.5, 0.9375, 0.5, 0.621, 0.3034, 0.6339, 0.3276, 0.6339, 0.3276, 0.621, 0.3034, 0.6562, 0.5, 0.625, 0.5, 0.625, 0.5, 0.6562, 0.5, 0.375, 0.5, 0.3438, 0.5, 0.3438, 0.5, 0.375, 0.5, 0.09375, 0.5, 0.0625, 0.5, 0.0625, 0.5, 0.09375, 0.5, 0.7812, 0.5, 0.75, 0.5, 0.75, 0.5, 0.7812, 0.5, 0.5, 0.5, 0.4688, 0.5, 0.4688, 0.5, 0.5, 0.5, 0.2188, 0.5, 0.1875, 0.5, 0.1875, 0.5, 0.2188, 0.5, 0.9062, 0.5, 0.875, 0.5, 0.875, 0.5, 0.9062, 0.5, 0.625, 0.5, 0.5938, 0.5, 0.5938, 0.5, 0.625, 0.5, 0.3438, 0.5, 0.3125, 0.5, 0.3125, 0.5, 0.3438, 0.5, 0.0625, 0.5, 0.03125, 0.5, 0.03125, 0.5, 0.0625, 0.5, 0.75, 0.5, 0.7188, 0.5, 0.7188, 0.5, 0.75, 0.5, 0.4688, 0.5, 0.4375, 0.5, 0.4375, 0.5, 0.4688, 0.5, 0.1875, 0.5, 0.1562, 0.5, 0.1562, 0.5, 0.1875, 0.5, 0.875, 0.5, 0.8438, 0.5, 0.8438, 0.5, 0.875, 0.5, 0.5938, 0.5, 0.5625, 0.5, 0.5625, 0.5, 0.5938, 0.5, 0.3125, 0.5, 0.2812, 0.5, 0.2812, 0.5, 0.3125, 0.5, 1.0, 0.5, 0.9688, 0.5, 0.9688, 0.5, 1.0, 0.5, 0.03125, 0.5, 0.0, 0.5, 0.0, 0.5, 0.03125, 0.5, 0.7188, 0.5, 0.6875, 0.5, 0.6875, 0.5, 0.7188, 0.5, 0.4375, 0.5, 0.4062, 0.5, 0.4062, 0.5, 0.4375, 0.5, 0.1562, 0.5, 0.125, 0.5, 0.125, 0.5, 0.1562, 0.5, 0.8438, 0.5, 0.8125, 0.5, 0.8125, 0.5, 0.8438, 0.5, 0.5625, 0.5, 0.5312, 0.5, 0.5312, 0.5, 0.5625, 0.5, 0.2812, 0.5, 0.25, 0.5, 0.25, 0.5, 0.2812, 0.5, 0.9688, 0.5, 0.9375, 0.5, 0.9375, 0.5, 0.9688, 0.5, 0.6875, 0.5, 0.6562, 0.5, 0.6562, 0.5, 0.6875, 0.5, 0.4062, 0.5, 0.375, 0.5, 0.375, 0.5, 0.4062, 0.5, 0.125, 0.5, 0.09375, 0.5, 0.09375, 0.5, 0.125, 0.5, 0.8125, 0.5, 0.7812, 0.5, 0.7812, 0.5, 0.8125, 0.5, 0.5312, 0.5, 0.5, 0.5, 0.5, 0.5, 0.5312, 0.5, 0.25, 0.5, 0.2188, 0.5, 0.2188, 0.5, 0.25, 0.5, 0.25, 0.5622, 0.2188, 0.5622, 0.2188, 0.5, 0.25, 0.5, 0.5312, 0.5622, 0.5, 0.5622, 0.5, 0.5, 0.5312, 0.5, 0.8125, 0.5622, 0.7812, 0.5622, 0.7812, 0.5, 0.8125, 0.5, 0.125, 0.5622, 0.09375, 0.5622, 0.09375, 0.5, 0.125, 0.5, 0.4063, 0.5622, 0.375, 0.5622, 0.375, 0.5, 0.4062, 0.5, 0.6875, 0.5622, 0.6562, 0.5622, 0.6562, 0.5, 0.6875, 0.5, 0.9688, 0.5622, 0.9375, 0.5622, 0.9375, 0.5, 0.9688, 0.5, 0.2812, 0.5622, 0.25, 0.5622, 0.25, 0.5, 0.2812, 0.5, 0.5625, 0.5622, 0.5312, 0.5622, 0.5312, 0.5, 0.5625, 0.5, 0.8438, 0.5622, 0.8125, 0.5622, 0.8125, 0.5, 0.8438, 0.5, 0.1562, 0.5622, 0.125, 0.5622, 0.125, 0.5, 0.1562, 0.5, 0.4375, 0.5622, 0.4063, 0.5622, 0.4062, 0.5, 0.4375, 0.5, 0.7188, 0.5622, 0.6875, 0.5622, 0.6875, 0.5, 0.7188, 0.5, 0.03125, 0.5622, 0.0, 0.5622, 0.0, 0.5, 0.03125, 0.5, 1.0, 0.5622, 0.9688, 0.5622, 0.9688, 0.5, 1.0, 0.5, 0.3125, 0.5622, 0.2812, 0.5622, 0.2812, 0.5, 0.3125, 0.5, 0.5938, 0.5622, 0.5625, 0.5622, 0.5625, 0.5, 0.5938, 0.5, 0.875, 0.5622, 0.8438, 0.5622, 0.8438, 0.5, 0.875, 0.5, 0.1875, 0.5622, 0.1562, 0.5622, 0.1562, 0.5, 0.1875, 0.5, 0.4688, 0.5622, 0.4375, 0.5622, 0.4375, 0.5, 0.4688, 0.5, 0.75, 0.5622, 0.7188, 0.5622, 0.7188, 0.5, 0.75, 0.5, 0.0625, 0.5622, 0.03125, 0.5622, 0.03125, 0.5, 0.0625, 0.5, 0.3438, 0.5622, 0.3125, 0.5622, 0.3125, 0.5, 0.3438, 0.5, 0.625, 0.5622, 0.5938, 0.5622, 0.5938, 0.5, 0.625, 0.5, 0.9062, 0.5622, 0.875, 0.5622, 0.875, 0.5, 0.9062, 0.5, 0.2188, 0.5622, 0.1875, 0.5622, 0.1875, 0.5, 0.2188, 0.5, 0.5, 0.5622, 0.4688, 0.5622, 0.4688, 0.5, 0.5, 0.5, 0.7812, 0.5622, 0.75, 0.5622, 0.75, 0.5, 0.7812, 0.5, 0.09375, 0.5622, 0.0625, 0.5622, 0.0625, 0.5, 0.09375, 0.5, 0.375, 0.5622, 0.3438, 0.5622, 0.3438, 0.5, 0.375, 0.5, 0.6562, 0.5622, 0.625, 0.5622, 0.625, 0.5, 0.6562, 0.5, 0.9375, 0.5622, 0.9062, 0.5622, 0.9062, 0.5, 0.9375, 0.5, 0.7772, 0.387, 0.75, 0.3897, 0.75, 0.49, 0.7968, 0.4854, 0.8034, 0.379, 0.7772, 0.387, 0.7968, 0.4854, 0.8418, 0.4717, 0.8276, 0.3661, 0.8034, 0.379, 0.8418, 0.4717, 0.8833, 0.4496, 0.8488, 0.3488, 0.8276, 0.3661, 0.8833, 0.4496, 0.9197, 0.4197, 0.8661, 0.3276, 0.8488, 0.3488, 0.9197, 0.4197, 0.9496, 0.3833, 0.879, 0.3034, 0.8661, 0.3276, 0.9496, 0.3833, 0.9717, 0.3418, 0.887, 0.2772, 0.879, 0.3034, 0.9717, 0.3418, 0.9854, 0.2968, 0.8897, 0.25, 0.887, 0.2772, 0.9854, 0.2968, 0.99, 0.25, 0.887, 0.2228, 0.8897, 0.25, 0.99, 0.25, 0.9854, 0.2032, 0.879, 0.1966, 0.887, 0.2228, 0.9854, 0.2032, 0.9717, 0.1582, 0.8661, 0.1724, 0.879, 0.1966, 0.9717, 0.1582, 0.9496, 0.1167, 0.8488, 0.1512, 0.8661, 0.1724, 0.9496, 0.1167, 0.9197, 0.08029, 0.8276, 0.1339, 0.8488, 0.1512, 0.9197, 0.08029, 0.8833, 0.05045, 0.8034, 0.121, 0.8276, 0.1339, 0.8833, 0.05045, 0.8418, 0.02827, 0.7772, 0.113, 0.8034, 0.121, 0.8418, 0.02827, 0.7968, 0.01461, 0.75, 0.1103, 0.7772, 0.113, 0.7968, 0.01461, 0.75, 0.01, 0.7228, 0.113, 0.75, 0.1103, 0.75, 0.01, 0.7032, 0.01461, 0.6966, 0.121, 0.7228, 0.113, 0.7032, 0.01461, 0.6582, 0.02827, 0.6724, 0.1339, 0.6966, 0.121, 0.6582, 0.02827, 0.6167, 0.05045, 0.6512, 0.1512, 0.6724, 0.1339, 0.6167, 0.05045, 0.5803, 0.08029, 0.6339, 0.1724, 0.6512, 0.1512, 0.5803, 0.08029, 0.5504, 0.1167, 0.621, 0.1966, 0.6339, 0.1724, 0.5504, 0.1167, 0.5283, 0.1582, 0.613, 0.2228, 0.621, 0.1966, 0.5283, 0.1582, 0.5146, 0.2032, 0.6103, 0.25, 0.613, 0.2228, 0.5146, 0.2032, 0.51, 0.25, 0.613, 0.2772, 0.6103, 0.25, 0.51, 0.25, 0.5146, 0.2968, 0.621, 0.3034, 0.613, 0.2772, 0.5146, 0.2968, 0.5283, 0.3418, 0.6339, 0.3276, 0.621, 0.3034, 0.5283, 0.3418, 0.5504, 0.3833, 0.6512, 0.3488, 0.6339, 0.3276, 0.5504, 0.3833, 0.5803, 0.4197, 0.6724, 0.3661, 0.6512, 0.3488, 0.5803, 0.4197, 0.6167, 0.4496, 0.6966, 0.379, 0.6724, 0.3661, 0.6167, 0.4496, 0.6582, 0.4717, 0.7228, 0.387, 0.6966, 0.379, 0.6582, 0.4717, 0.7032, 0.4854, 0.75, 0.3897, 0.7228, 0.387, 0.7032, 0.4854, 0.75, 0.49, 0.75, 0.3897, 0.7772, 0.387, 0.8034, 0.379, 0.8276, 0.3661, 0.8488, 0.3488, 0.8661, 0.3276, 0.879, 0.3034, 0.887, 0.2772, 0.8897, 0.25, 0.887, 0.2228, 0.879, 0.1966, 0.8661, 0.1724, 0.8488, 0.1512, 0.8276, 0.1339, 0.8034, 0.121, 0.7772, 0.113, 0.75, 0.1103, 0.7228, 0.113, 0.6966, 0.121, 0.6724, 0.1339, 0.6512, 0.1512, 0.6339, 0.1724, 0.621, 0.1966, 0.613, 0.2228, 0.6103, 0.25, 0.613, 0.2772, 0.621, 0.3034, 0.6339, 0.3276, 0.6512, 0.3488, 0.6724, 0.3661, 0.6966, 0.379, 0.7228, 0.387, 0.8276, 0.1339, 0.8034, 0.121, 0.8034, 0.121, 0.8276, 0.1339, 0.75, 0.3897, 0.7772, 0.387, 0.7772, 0.387, 0.75, 0.3897, 0.6339, 0.3276, 0.6512, 0.3488, 0.6512, 0.3488, 0.6339, 0.3276, 0.8034, 0.121, 0.7772, 0.113, 0.7772, 0.113, 0.8034, 0.121, 0.7772, 0.387, 0.8034, 0.379, 0.8034, 0.379, 0.7772, 0.387, 0.6512, 0.3488, 0.6724, 0.3661, 0.6724, 0.3661, 0.6512, 0.3488, 0.7772, 0.113, 0.75, 0.1103, 0.75, 0.1103, 0.7772, 0.113, 0.8034, 0.379, 0.8276, 0.3661, 0.8276, 0.3661, 0.8034, 0.379, 0.6724, 0.3661, 0.6966, 0.379, 0.6966, 0.379, 0.6724, 0.3661, 0.75, 0.1103, 0.7228, 0.113, 0.7228, 0.113, 0.75, 0.1103, 0.8276, 0.3661, 0.8488, 0.3488, 0.8488, 0.3488, 0.8276, 0.3661, 0.6966, 0.379, 0.7228, 0.387, 0.7228, 0.387, 0.6966, 0.379, 0.7228, 0.113, 0.6966, 0.121, 0.6966, 0.121, 0.7228, 0.113, 0.8488, 0.3488, 0.8661, 0.3276, 0.8661, 0.3276, 0.8488, 0.3488, 0.7228, 0.387, 0.75, 0.3897, 0.75, 0.3897, 0.7228, 0.387, 0.6966, 0.121, 0.6724, 0.1339, 0.6724, 0.1339, 0.6966, 0.121, 0.8661, 0.3276, 0.879, 0.3034, 0.879, 0.3034, 0.8661, 0.3276, 0.6724, 0.1339, 0.6512, 0.1512, 0.6512, 0.1512, 0.6724, 0.1339, 0.879, 0.3034, 0.887, 0.2772, 0.887, 0.2772, 0.879, 0.3034, 0.6512, 0.1512, 0.6339, 0.1724, 0.6339, 0.1724, 0.6512, 0.1512, 0.887, 0.2772, 0.8897, 0.25, 0.8897, 0.25, 0.887, 0.2772, 0.6339, 0.1724, 0.621, 0.1966, 0.621, 0.1966, 0.6339, 0.1724, 0.8897, 0.25, 0.887, 0.2228, 0.887, 0.2228, 0.8897, 0.25, 0.621, 0.1966, 0.613, 0.2228, 0.613, 0.2228, 0.621, 0.1966, 0.887, 0.2228, 0.879, 0.1966, 0.879, 0.1966, 0.887, 0.2228, 0.613, 0.2228, 0.6103, 0.25, 0.6103, 0.25, 0.613, 0.2228, 0.879, 0.1966, 0.8661, 0.1724, 0.8661, 0.1724, 0.879, 0.1966, 0.6103, 0.25, 0.613, 0.2772, 0.613, 0.2772, 0.6103, 0.25, 0.8661, 0.1724, 0.8488, 0.1512, 0.8488, 0.1512, 0.8661, 0.1724, 0.613, 0.2772, 0.621, 0.3034, 0.621, 0.3034, 0.613, 0.2772, 0.8488, 0.1512, 0.8276, 0.1339, 0.8276, 0.1339, 0.8488, 0.1512])
me_cylinder_001.materials.append(mat_temperatureknob)
me_cylinder_001.update()
me_cube_008 = bpy.data.meshes.new('Cube.008')
me_cube_008.from_pydata([(-0.02, -0.01421, -0.02), (-0.02, -0.01421, 0.02), (0.02, -0.01421, -0.02), (0.02, -0.01421, 0.02), (-0.02, 0.002976, -0.02), (-0.02, 0.002976, 0.02), (0.02, 0.002976, 0.02), (0.02, 0.002976, -0.02)], [], [(2, 3, 1, 0), (7, 6, 5, 4), (3, 1, 5, 6), (2, 3, 6, 7), (0, 2, 7, 4), (1, 0, 4, 5)])
_uv = me_cube_008.uv_layers.new(name='UVMap')
_uv.uv.foreach_set('vector', [0.401, 0.7838, 0.599, 0.7838, 0.599, 0.9662, 0.401, 0.9662, 0.401, 0.7838, 0.599, 0.7838, 0.599, 0.9662, 0.401, 0.9662, 0.599, 0.7838, 0.599, 0.9662, 0.599, 0.9662, 0.599, 0.7838, 0.401, 0.7838, 0.599, 0.7838, 0.599, 0.7838, 0.401, 0.7838, 0.401, 0.9662, 0.401, 0.7838, 0.401, 0.7838, 0.401, 0.9662, 0.599, 0.9662, 0.401, 0.9662, 0.401, 0.9662, 0.599, 0.9662])
me_cube_008.materials.append(mat_keypad)
me_cube_008.update()
me_cube_009 = bpy.data.meshes.new('Cube.009')
me_cube_009.from_pydata([(-0.06937, -0.01279, -0.03037), (-0.06937, -0.01279, 0.03037), (0.06937, -0.01279, -0.03037), (0.06937, -0.01279, 0.03037), (-0.06937, 0.002678, -0.03037), (-0.06937, 0.002678, 0.03037), (0.06937, 0.002678, 0.03037), (0.06937, 0.002678, -0.03037)], [], [(2, 3, 1, 0), (7, 6, 5, 4), (3, 1, 5, 6), (2, 3, 6, 7), (0, 2, 7, 4), (1, 0, 4, 5)])
_uv = me_cube_009.uv_layers.new(name='UVMap')
_uv.uv.foreach_set('vector', [0.7236, 0.8262, 0.3618, 0.8262, 0.3618, 0.0, 0.7236, 0.0, 0.3618, 0.8262, 0.0, 0.8262, 0.0, 0.0, 0.3618, 0.0, 0.8157, 0.8262, 0.8157, 0.0, 0.9079, 0.0, 0.9079, 0.8262, 1.0, 0.3618, 1.0, 0.7236, 0.9079, 0.7236, 0.9079, 0.3618, 0.7236, 0.8262, 0.7236, 0.0, 0.8157, 0.0, 0.8157, 0.8262, 0.9079, 0.3618, 0.9079, 0.0, 1.0, 1.118e-08, 1.0, 0.3618])
me_cube_009.materials.append(mat_display)
me_cube_009.update()
me_cube_013 = bpy.data.meshes.new('Cube.013')
me_cube_013.from_pydata([(-0.06937, -0.01279, -0.03037), (-0.06937, -0.01279, 0.03037), (0.06937, -0.01279, -0.03037), (0.06937, -0.01279, 0.03037), (-0.06937, 0.002678, -0.03037), (-0.06937, 0.002678, 0.03037), (0.06937, 0.002678, 0.03037), (0.06937, 0.002678, -0.03037)], [], [(2, 3, 1, 0), (7, 4, 5, 6), (3, 6, 5, 1), (2, 7, 6, 3), (0, 4, 7, 2), (1, 5, 4, 0)])
_uv = me_cube_013.uv_layers.new(name='UVMap')
_uv.uv.foreach_set('vector', [0.3897, 0.7174, 0.3897, 0.8965, 0.2107, 0.8965, 0.2107, 0.7174, 0.8258, 0.2703, 0.8258, 0.7297, 0.6247, 0.7297, 0.6247, 0.2703, 0.877, 0.2703, 0.9283, 0.2703, 0.9283, 0.7297, 0.877, 0.7297, 0.9283, 0.4715, 0.9795, 0.4715, 0.9795, 0.6726, 0.9283, 0.6726, 0.8258, 0.2703, 0.877, 0.2703, 0.877, 0.7297, 0.8258, 0.7297, 0.9795, 0.4715, 0.9283, 0.4715, 0.9283, 0.2703, 0.9795, 0.2703])
me_cube_013.materials.append(mat_numkeys)
me_cube_013.update()
me_cube_015 = bpy.data.meshes.new('Cube.015')
me_cube_015.from_pydata([(-0.06937, -0.01279, -0.03037), (-0.06937, -0.01279, 0.03037), (0.06937, -0.01279, -0.03037), (0.06937, -0.01279, 0.03037), (-0.06937, 0.002678, -0.03037), (-0.06937, 0.002678, 0.03037), (0.06937, 0.002678, 0.03037), (0.06937, 0.002678, -0.03037)], [], [(2, 3, 1, 0), (7, 4, 5, 6), (3, 6, 5, 1), (2, 7, 6, 3), (0, 4, 7, 2), (1, 5, 4, 0)])
_uv = me_cube_015.uv_layers.new(name='UVMap')
_uv.uv.foreach_set('vector', [0.1851, 0.7174, 0.1851, 0.8965, 0.006075, 0.8965, 0.006075, 0.7174, 0.8258, 0.2703, 0.8258, 0.7297, 0.6247, 0.7297, 0.6247, 0.2703, 0.877, 0.2703, 0.9283, 0.2703, 0.9283, 0.7297, 0.877, 0.7297, 0.9283, 0.4715, 0.9795, 0.4715, 0.9795, 0.6726, 0.9283, 0.6726, 0.8258, 0.2703, 0.877, 0.2703, 0.877, 0.7297, 0.8258, 0.7297, 0.9795, 0.4715, 0.9283, 0.4715, 0.9283, 0.2703, 0.9795, 0.2703])
me_cube_015.materials.append(mat_numkeys)
me_cube_015.update()
me_cube_016 = bpy.data.meshes.new('Cube.016')
me_cube_016.from_pydata([(-0.06937, -0.01279, -0.03037), (-0.06937, -0.01279, 0.03037), (0.06937, -0.01279, -0.03037), (0.06937, -0.01279, 0.03037), (-0.06937, 0.002678, -0.03037), (-0.06937, 0.002678, 0.03037), (0.06937, 0.002678, 0.03037), (0.06937, 0.002678, -0.03037)], [], [(2, 3, 1, 0), (7, 4, 5, 6), (3, 6, 5, 1), (2, 7, 6, 3), (0, 4, 7, 2), (1, 5, 4, 0)])
_uv = me_cube_016.uv_layers.new(name='UVMap')
_uv.uv.foreach_set('vector', [0.5944, 0.7174, 0.5944, 0.8965, 0.4153, 0.8965, 0.4153, 0.7174, 0.8258, 0.2703, 0.8258, 0.7297, 0.6247, 0.7297, 0.6247, 0.2703, 0.877, 0.2703, 0.9283, 0.2703, 0.9283, 0.7297, 0.877, 0.7297, 0.9283, 0.4715, 0.9795, 0.4715, 0.9795, 0.6726, 0.9283, 0.6726, 0.8258, 0.2703, 0.877, 0.2703, 0.877, 0.7297, 0.8258, 0.7297, 0.9795, 0.4715, 0.9283, 0.4715, 0.9283, 0.2703, 0.9795, 0.2703])
me_cube_016.materials.append(mat_numkeys)
me_cube_016.update()
me_cube_017 = bpy.data.meshes.new('Cube.017')
me_cube_017.from_pydata([(-0.06937, -0.01279, -0.03037), (-0.06937, -0.01279, 0.03037), (0.06937, -0.01279, -0.03037), (0.06937, -0.01279, 0.03037), (-0.06937, 0.002678, -0.03037), (-0.06937, 0.002678, 0.03037), (0.06937, 0.002678, 0.03037), (0.06937, 0.002678, -0.03037)], [], [(2, 3, 1, 0), (7, 4, 5, 6), (3, 6, 5, 1), (2, 7, 6, 3), (0, 4, 7, 2), (1, 5, 4, 0)])
_uv = me_cube_017.uv_layers.new(name='UVMap')
_uv.uv.foreach_set('vector', [0.3897, 0.5128, 0.3897, 0.6918, 0.2107, 0.6918, 0.2107, 0.5128, 0.8258, 0.2703, 0.8258, 0.7297, 0.6247, 0.7297, 0.6247, 0.2703, 0.877, 0.2703, 0.9283, 0.2703, 0.9283, 0.7297, 0.877, 0.7297, 0.9283, 0.4715, 0.9795, 0.4715, 0.9795, 0.6726, 0.9283, 0.6726, 0.8258, 0.2703, 0.877, 0.2703, 0.877, 0.7297, 0.8258, 0.7297, 0.9795, 0.4715, 0.9283, 0.4715, 0.9283, 0.2703, 0.9795, 0.2703])
me_cube_017.materials.append(mat_numkeys)
me_cube_017.update()
me_cube_018 = bpy.data.meshes.new('Cube.018')
me_cube_018.from_pydata([(-0.06937, -0.01279, -0.03037), (-0.06937, -0.01279, 0.03037), (0.06937, -0.01279, -0.03037), (0.06937, -0.01279, 0.03037), (-0.06937, 0.002678, -0.03037), (-0.06937, 0.002678, 0.03037), (0.06937, 0.002678, 0.03037), (0.06937, 0.002678, -0.03037)], [], [(2, 3, 1, 0), (7, 4, 5, 6), (3, 6, 5, 1), (2, 7, 6, 3), (0, 4, 7, 2), (1, 5, 4, 0)])
_uv = me_cube_018.uv_layers.new(name='UVMap')
_uv.uv.foreach_set('vector', [0.1851, 0.5128, 0.1851, 0.6918, 0.006075, 0.6918, 0.006075, 0.5128, 0.8258, 0.2703, 0.8258, 0.7297, 0.6247, 0.7297, 0.6247, 0.2703, 0.877, 0.2703, 0.9283, 0.2703, 0.9283, 0.7297, 0.877, 0.7297, 0.9283, 0.4715, 0.9795, 0.4715, 0.9795, 0.6726, 0.9283, 0.6726, 0.8258, 0.2703, 0.877, 0.2703, 0.877, 0.7297, 0.8258, 0.7297, 0.9795, 0.4715, 0.9283, 0.4715, 0.9283, 0.2703, 0.9795, 0.2703])
me_cube_018.materials.append(mat_numkeys)
me_cube_018.update()
me_cube_019 = bpy.data.meshes.new('Cube.019')
me_cube_019.from_pydata([(-0.06937, -0.01279, -0.03037), (-0.06937, -0.01279, 0.03037), (0.06937, -0.01279, -0.03037), (0.06937, -0.01279, 0.03037), (-0.06937, 0.002678, -0.03037), (-0.06937, 0.002678, 0.03037), (0.06937, 0.002678, 0.03037), (0.06937, 0.002678, -0.03037)], [], [(2, 3, 1, 0), (7, 4, 5, 6), (3, 6, 5, 1), (2, 7, 6, 3), (0, 4, 7, 2), (1, 5, 4, 0)])
_uv = me_cube_019.uv_layers.new(name='UVMap')
_uv.uv.foreach_set('vector', [0.5944, 0.5128, 0.5944, 0.6918, 0.4153, 0.6918, 0.4153, 0.5128, 0.8258, 0.2703, 0.8258, 0.7297, 0.6247, 0.7297, 0.6247, 0.2703, 0.877, 0.2703, 0.9283, 0.2703, 0.9283, 0.7297, 0.877, 0.7297, 0.9283, 0.4715, 0.9795, 0.4715, 0.9795, 0.6726, 0.9283, 0.6726, 0.8258, 0.2703, 0.877, 0.2703, 0.877, 0.7297, 0.8258, 0.7297, 0.9795, 0.4715, 0.9283, 0.4715, 0.9283, 0.2703, 0.9795, 0.2703])
me_cube_019.materials.append(mat_numkeys)
me_cube_019.update()
me_cube_020 = bpy.data.meshes.new('Cube.020')
me_cube_020.from_pydata([(-0.06937, -0.01279, -0.03037), (-0.06937, -0.01279, 0.03037), (0.06937, -0.01279, -0.03037), (0.06937, -0.01279, 0.03037), (-0.06937, 0.002678, -0.03037), (-0.06937, 0.002678, 0.03037), (0.06937, 0.002678, 0.03037), (0.06937, 0.002678, -0.03037)], [], [(2, 3, 1, 0), (7, 4, 5, 6), (3, 6, 5, 1), (2, 7, 6, 3), (0, 4, 7, 2), (1, 5, 4, 0)])
_uv = me_cube_020.uv_layers.new(name='UVMap')
_uv.uv.foreach_set('vector', [0.3897, 0.3082, 0.3897, 0.4872, 0.2107, 0.4872, 0.2107, 0.3082, 0.8258, 0.2703, 0.8258, 0.7297, 0.6247, 0.7297, 0.6247, 0.2703, 0.877, 0.2703, 0.9283, 0.2703, 0.9283, 0.7297, 0.877, 0.7297, 0.9283, 0.4715, 0.9795, 0.4715, 0.9795, 0.6726, 0.9283, 0.6726, 0.8258, 0.2703, 0.877, 0.2703, 0.877, 0.7297, 0.8258, 0.7297, 0.9795, 0.4715, 0.9283, 0.4715, 0.9283, 0.2703, 0.9795, 0.2703])
me_cube_020.materials.append(mat_numkeys)
me_cube_020.update()
me_cube_021 = bpy.data.meshes.new('Cube.021')
me_cube_021.from_pydata([(-0.06937, -0.01279, -0.03037), (-0.06937, -0.01279, 0.03037), (0.06937, -0.01279, -0.03037), (0.06937, -0.01279, 0.03037), (-0.06937, 0.002678, -0.03037), (-0.06937, 0.002678, 0.03037), (0.06937, 0.002678, 0.03037), (0.06937, 0.002678, -0.03037)], [], [(2, 3, 1, 0), (7, 4, 5, 6), (3, 6, 5, 1), (2, 7, 6, 3), (0, 4, 7, 2), (1, 5, 4, 0)])
_uv = me_cube_021.uv_layers.new(name='UVMap')
_uv.uv.foreach_set('vector', [0.1851, 0.3082, 0.1851, 0.4872, 0.006075, 0.4872, 0.006075, 0.3082, 0.8258, 0.2703, 0.8258, 0.7297, 0.6247, 0.7297, 0.6247, 0.2703, 0.877, 0.2703, 0.9283, 0.2703, 0.9283, 0.7297, 0.877, 0.7297, 0.9283, 0.4715, 0.9795, 0.4715, 0.9795, 0.6726, 0.9283, 0.6726, 0.8258, 0.2703, 0.877, 0.2703, 0.877, 0.7297, 0.8258, 0.7297, 0.9795, 0.4715, 0.9283, 0.4715, 0.9283, 0.2703, 0.9795, 0.2703])
me_cube_021.materials.append(mat_numkeys)
me_cube_021.update()
me_cube_022 = bpy.data.meshes.new('Cube.022')
me_cube_022.from_pydata([(-0.06937, -0.01279, -0.03037), (-0.06937, -0.01279, 0.03037), (0.06937, -0.01279, -0.03037), (0.06937, -0.01279, 0.03037), (-0.06937, 0.002678, -0.03037), (-0.06937, 0.002678, 0.03037), (0.06937, 0.002678, 0.03037), (0.06937, 0.002678, -0.03037)], [], [(2, 3, 1, 0), (7, 4, 5, 6), (3, 6, 5, 1), (2, 7, 6, 3), (0, 4, 7, 2), (1, 5, 4, 0)])
_uv = me_cube_022.uv_layers.new(name='UVMap')
_uv.uv.foreach_set('vector', [0.5944, 0.3082, 0.5944, 0.4872, 0.4153, 0.4872, 0.4153, 0.3082, 0.8258, 0.2703, 0.8258, 0.7297, 0.6247, 0.7297, 0.6247, 0.2703, 0.877, 0.2703, 0.9283, 0.2703, 0.9283, 0.7297, 0.877, 0.7297, 0.9283, 0.4715, 0.9795, 0.4715, 0.9795, 0.6726, 0.9283, 0.6726, 0.8258, 0.2703, 0.877, 0.2703, 0.877, 0.7297, 0.8258, 0.7297, 0.9795, 0.4715, 0.9283, 0.4715, 0.9283, 0.2703, 0.9795, 0.2703])
me_cube_022.materials.append(mat_numkeys)
me_cube_022.update()
me_cube_023 = bpy.data.meshes.new('Cube.023')
me_cube_023.from_pydata([(-0.06937, -0.01279, -0.03037), (-0.06937, -0.01279, 0.03037), (0.06937, -0.01279, -0.03037), (0.06937, -0.01279, 0.03037), (-0.06937, 0.002678, -0.03037), (-0.06937, 0.002678, 0.03037), (0.06937, 0.002678, 0.03037), (0.06937, 0.002678, -0.03037)], [], [(2, 3, 1, 0), (7, 4, 5, 6), (3, 6, 5, 1), (2, 7, 6, 3), (0, 4, 7, 2), (1, 5, 4, 0)])
_uv = me_cube_023.uv_layers.new(name='UVMap')
_uv.uv.foreach_set('vector', [0.3897, 0.1035, 0.3897, 0.2826, 0.2107, 0.2826, 0.2107, 0.1035, 0.8258, 0.2703, 0.8258, 0.7297, 0.6247, 0.7297, 0.6247, 0.2703, 0.877, 0.2703, 0.9283, 0.2703, 0.9283, 0.7297, 0.877, 0.7297, 0.9283, 0.4715, 0.9795, 0.4715, 0.9795, 0.6726, 0.9283, 0.6726, 0.8258, 0.2703, 0.877, 0.2703, 0.877, 0.7297, 0.8258, 0.7297, 0.9795, 0.4715, 0.9283, 0.4715, 0.9283, 0.2703, 0.9795, 0.2703])
me_cube_023.materials.append(mat_numkeys)
me_cube_023.update()
me_cube_024 = bpy.data.meshes.new('Cube.024')
me_cube_024.from_pydata([(-0.06937, -0.01279, -0.03037), (-0.06937, -0.01279, 0.03037), (0.06937, -0.01279, -0.03037), (0.06937, -0.01279, 0.03037), (-0.06937, 0.002678, -0.03037), (-0.06937, 0.002678, 0.03037), (0.06937, 0.002678, 0.03037), (0.06937, 0.002678, -0.03037)], [], [(2, 3, 1, 0), (7, 4, 5, 6), (3, 6, 5, 1), (2, 7, 6, 3), (0, 4, 7, 2), (1, 5, 4, 0)])
_uv = me_cube_024.uv_layers.new(name='UVMap')
_uv.uv.foreach_set('vector', [0.1851, 0.1035, 0.1851, 0.2826, 0.006075, 0.2826, 0.006075, 0.1035, 0.8258, 0.2703, 0.8258, 0.7297, 0.6247, 0.7297, 0.6247, 0.2703, 0.877, 0.2703, 0.9283, 0.2703, 0.9283, 0.7297, 0.877, 0.7297, 0.9283, 0.4715, 0.9795, 0.4715, 0.9795, 0.6726, 0.9283, 0.6726, 0.8258, 0.2703, 0.877, 0.2703, 0.877, 0.7297, 0.8258, 0.7297, 0.9795, 0.4715, 0.9283, 0.4715, 0.9283, 0.2703, 0.9795, 0.2703])
me_cube_024.materials.append(mat_numkeys)
me_cube_024.update()
me_cube_025 = bpy.data.meshes.new('Cube.025')
me_cube_025.from_pydata([(-0.06937, -0.01279, -0.03037), (-0.06937, -0.01279, 0.03037), (0.06937, -0.01279, -0.03037), (0.06937, -0.01279, 0.03037), (-0.06937, 0.002678, -0.03037), (-0.06937, 0.002678, 0.03037), (0.06937, 0.002678, 0.03037), (0.06937, 0.002678, -0.03037)], [], [(2, 3, 1, 0), (7, 4, 5, 6), (3, 6, 5, 1), (2, 7, 6, 3), (0, 4, 7, 2), (1, 5, 4, 0)])
_uv = me_cube_025.uv_layers.new(name='UVMap')
_uv.uv.foreach_set('vector', [0.5944, 0.1035, 0.5944, 0.2826, 0.4153, 0.2826, 0.4153, 0.1035, 0.8258, 0.2703, 0.8258, 0.7297, 0.6247, 0.7297, 0.6247, 0.2703, 0.877, 0.2703, 0.9283, 0.2703, 0.9283, 0.7297, 0.877, 0.7297, 0.9283, 0.4715, 0.9795, 0.4715, 0.9795, 0.6726, 0.9283, 0.6726, 0.8258, 0.2703, 0.877, 0.2703, 0.877, 0.7297, 0.8258, 0.7297, 0.9795, 0.4715, 0.9283, 0.4715, 0.9283, 0.2703, 0.9795, 0.2703])
me_cube_025.materials.append(mat_numkeys)
me_cube_025.update()
me_cube_001 = bpy.data.meshes.new('Cube.001')
me_cube_001.from_pydata([(0.94, -1.0, 0.24), (0.94, -1.0, -0.24), (0.76, -1.0, 0.24), (0.76, -1.0, -0.24), (0.94, -1.01, 0.24), (0.94, -1.01, -0.24), (0.76, -1.01, -0.24), (0.76, -1.01, 0.24)], [], [(0, 2, 7, 4), (5, 4, 7, 6), (1, 0, 4, 5), (2, 3, 6, 7), (3, 1, 5, 6)])
_uv = me_cube_001.uv_layers.new(name='UVMap')
_uv.uv.foreach_set('vector', [0.4583, 0.0, 0.4583, 0.375, 0.4375, 0.375, 0.4375, 0.0, 0.375, 5.96e-08, 0.375, 1.0, 0.0, 1.0, 0.0, 0.0, 0.3958, 0.0, 0.3958, 1.0, 0.375, 1.0, 0.375, 0.0, 0.3958, 1.0, 0.3958, 0.0, 0.4167, 0.0, 0.4167, 1.0, 0.4375, 0.0, 0.4375, 0.375, 0.4167, 0.375, 0.4167, 0.0])
me_cube_001.materials.append(mat_controlpanel)
me_cube_001.use_mirror_vertex_groups = False
me_cube_001.update()

# ---- objects
ob_oven = bpy.data.objects.new('Oven', me_cube)
ob_ovendoor = bpy.data.objects.new('OvenDoor', me_cube_002)
ob_powerbuttonborder = bpy.data.objects.new('PowerButtonBorder', me_cube_004)
ob_powerbuttonon = bpy.data.objects.new('PowerButtonON', me_cube_006)
ob_powerbuttonoff = bpy.data.objects.new('PowerButtonOFF', me_cube_007)
ob_temperatureknob = bpy.data.objects.new('TemperatureKnob', me_cylinder_001)
ob_numpanel = bpy.data.objects.new('NumPanel', me_cube_008)
ob_display = bpy.data.objects.new('Display', me_cube_009)
ob_num2 = bpy.data.objects.new('Num2', me_cube_013)
ob_num1 = bpy.data.objects.new('Num1', me_cube_015)
ob_num3 = bpy.data.objects.new('Num3', me_cube_016)
ob_num5 = bpy.data.objects.new('Num5', me_cube_017)
ob_num4 = bpy.data.objects.new('Num4', me_cube_018)
ob_num6 = bpy.data.objects.new('Num6', me_cube_019)
ob_num8 = bpy.data.objects.new('Num8', me_cube_020)
ob_num7 = bpy.data.objects.new('Num7', me_cube_021)
ob_num9 = bpy.data.objects.new('Num9', me_cube_022)
ob_num0 = bpy.data.objects.new('Num0', me_cube_023)
ob_numdel = bpy.data.objects.new('NumDel', me_cube_024)
ob_numok = bpy.data.objects.new('NumOK', me_cube_025)
ob_controlpanel = bpy.data.objects.new('ControlPanel', me_cube_001)

# ---- transforms, parenting, visibility, modifiers, constraints
ob_oven.location = (0.0, 0.0, 0.3)
ob_oven.lock_rotations_4d = False
ob_oven.empty_display_type = 'ARROWS'
ob_oven.lineart.crease_threshold = 0.0
ob_ovendoor.location = (-0.15, -0.97, 0.06)
ob_ovendoor.lock_rotations_4d = False
ob_ovendoor.empty_display_type = 'ARROWS'
ob_ovendoor.lineart.crease_threshold = 0.0
ob_powerbuttonborder.location = (0.85, -1.013, 0.124)
ob_powerbuttonon.location = (0.85, -1.01, 0.124)
ob_powerbuttonon.rotation_euler = (-0.2356, -1.17e-16, 3.334e-17)
ob_powerbuttonoff.location = (0.85, -1.01, 0.124)
ob_powerbuttonoff.rotation_euler = (0.2356, -1.17e-16, 3.334e-17)
ob_temperatureknob.location = (0.85, -1.059, 0.235)
ob_temperatureknob.scale = (0.02958, 0.02958, 0.02958)
ob_numpanel.location = (0.85, -0.9981, 0.3977)
ob_numpanel.scale = (3.854, 1.0, 6.061)
ob_display.location = (0.85, -1.002, 0.4792)
ob_num2.location = (0.85, -1.007, 0.4239)
ob_num2.scale = (0.2523, 1.0, 0.5762)
ob_num1.location = (0.81, -1.007, 0.4239)
ob_num1.scale = (0.2523, 1.0, 0.5762)
ob_num3.location = (0.89, -1.007, 0.4239)
ob_num3.scale = (0.2523, 1.0, 0.5762)
ob_num5.location = (0.85, -1.007, 0.3839)
ob_num5.scale = (0.2523, 1.0, 0.5762)
ob_num4.location = (0.81, -1.007, 0.3839)
ob_num4.scale = (0.2523, 1.0, 0.5762)
ob_num6.location = (0.89, -1.007, 0.3839)
ob_num6.scale = (0.2523, 1.0, 0.5762)
ob_num8.location = (0.85, -1.007, 0.3439)
ob_num8.scale = (0.2523, 1.0, 0.5762)
ob_num7.location = (0.81, -1.007, 0.3439)
ob_num7.scale = (0.2523, 1.0, 0.5762)
ob_num9.location = (0.89, -1.007, 0.3439)
ob_num9.scale = (0.2523, 1.0, 0.5762)
ob_num0.location = (0.85, -1.007, 0.3039)
ob_num0.scale = (0.2523, 1.0, 0.5762)
ob_numdel.location = (0.81, -1.007, 0.3039)
ob_numdel.scale = (0.2523, 1.0, 0.5762)
ob_numok.location = (0.89, -1.007, 0.3039)
ob_numok.scale = (0.2523, 1.0, 0.5762)
ob_controlpanel.location = (0.0, 0.0, 0.3)
ob_controlpanel.lock_rotations_4d = False
ob_controlpanel.empty_display_type = 'ARROWS'
ob_controlpanel.lineart.crease_threshold = 0.0

# ---- collection membership
col_collection.objects.link(ob_oven)
col_collection.objects.link(ob_ovendoor)
col_collection.objects.link(ob_powerbuttonborder)
col_collection.objects.link(ob_powerbuttonon)
col_collection.objects.link(ob_powerbuttonoff)
col_collection.objects.link(ob_temperatureknob)
col_collection.objects.link(ob_numpanel)
col_collection.objects.link(ob_display)
col_collection.objects.link(ob_num2)
col_collection.objects.link(ob_num1)
col_collection.objects.link(ob_num3)
col_collection.objects.link(ob_num5)
col_collection.objects.link(ob_num4)
col_collection.objects.link(ob_num6)
col_collection.objects.link(ob_num8)
col_collection.objects.link(ob_num7)
col_collection.objects.link(ob_num9)
col_collection.objects.link(ob_num0)
col_collection.objects.link(ob_numdel)
col_collection.objects.link(ob_numok)
col_collection.objects.link(ob_controlpanel)

# ---- scene / render settings (as saved in the file)
scene.frame_start = 1; scene.frame_end = 250; scene.frame_set(0)
scene.render.engine = 'BLENDER_EEVEE_NEXT'
scene.cycles.sampling_pattern = 'TABULATED_SOBOL'
scene.cycles.use_light_tree = False
scene.view_settings.view_transform = 'Filmic'
bpy.context.view_layer.update()

# ---- added for rendering (the .blend has no active camera and no usable light): camera, sun
cam_auto = bpy.data.cameras.new('AutoCamera')
cam_auto.lens = 50.0
cam_auto.sensor_width = 36.0
cam_auto.clip_end = 1000.0
ob_auto_camera = bpy.data.objects.new('AutoCamera', cam_auto)
scene.collection.objects.link(ob_auto_camera)
ob_auto_camera.location = (2.73225, -3.32281, 2.4858)
ob_auto_camera.rotation_euler = (1.09748, -7.21219e-08, 0.694738)
scene.camera = ob_auto_camera
light_auto_sun = bpy.data.lights.new('AutoSun', 'SUN')
light_auto_sun.energy = 3.0
light_auto_sun.angle = 0.0523599
ob_auto_sun = bpy.data.objects.new('AutoSun', light_auto_sun)
scene.collection.objects.link(ob_auto_sun)
ob_auto_sun.rotation_euler = (0.872665, 0.174533, 0.523599)
bpy.context.view_layer.update()
